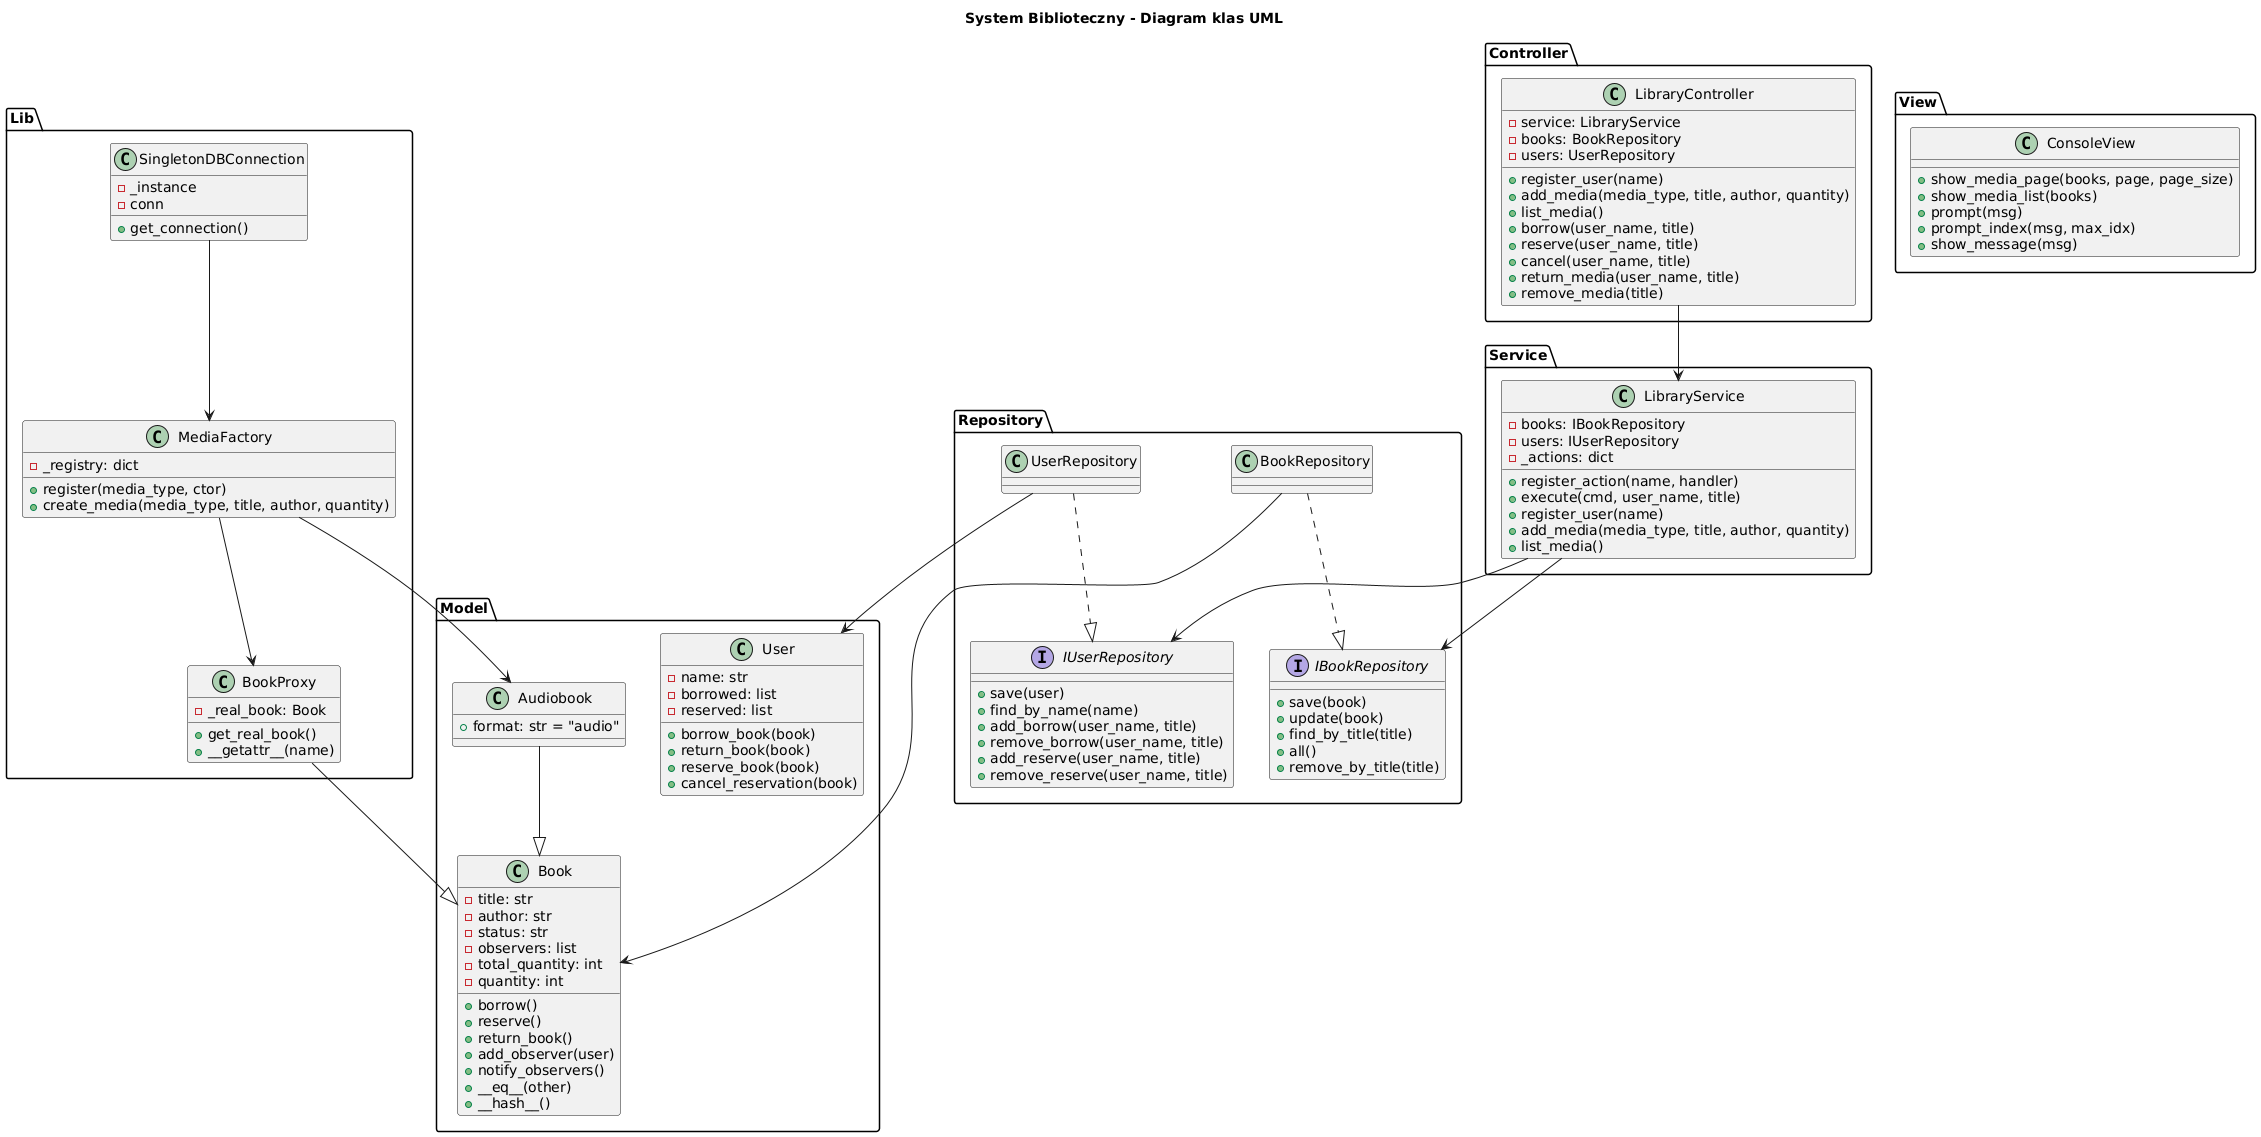

The diagram above was rendered by PlantUML. Its source (embedded in the PNG):
@startuml
title System Biblioteczny - Diagram klas UML

package "Model" {
  class Book {
    - title: str
    - author: str
    - status: str
    - observers: list
    - total_quantity: int
    - quantity: int
    + borrow()
    + reserve()
    + return_book()
    + add_observer(user)
    + notify_observers()
    + __eq__(other)
    + __hash__()
  }

  class Audiobook {
    + format: str = "audio"
  }

  class User {
    - name: str
    - borrowed: list
    - reserved: list
    + borrow_book(book)
    + return_book(book)
    + reserve_book(book)
    + cancel_reservation(book)
  }

  Audiobook --|> Book
}

package "Lib" {
  class BookProxy {
    - _real_book: Book
    + get_real_book()
    + __getattr__(name)
  }
  BookProxy --|> Book

  class MediaFactory {
    - _registry: dict
    + register(media_type, ctor)
    + create_media(media_type, title, author, quantity)
  }

  class SingletonDBConnection {
    - _instance
    - conn
    + get_connection()
  }
}

package "Repository" {
  interface IBookRepository {
    + save(book)
    + update(book)
    + find_by_title(title)
    + all()
    + remove_by_title(title)
  }
  interface IUserRepository {
    + save(user)
    + find_by_name(name)
    + add_borrow(user_name, title)
    + remove_borrow(user_name, title)
    + add_reserve(user_name, title)
    + remove_reserve(user_name, title)
  }

  class BookRepository
  class UserRepository

  BookRepository ..|> IBookRepository
  UserRepository ..|> IUserRepository
}

package "Service" {
  class LibraryService {
    - books: IBookRepository
    - users: IUserRepository
    - _actions: dict
    + register_action(name, handler)
    + execute(cmd, user_name, title)
    + register_user(name)
    + add_media(media_type, title, author, quantity)
    + list_media()
  }
}

package "Controller" {
  class LibraryController {
    - service: LibraryService
    - books: BookRepository
    - users: UserRepository
    + register_user(name)
    + add_media(media_type, title, author, quantity)
    + list_media()
    + borrow(user_name, title)
    + reserve(user_name, title)
    + cancel(user_name, title)
    + return_media(user_name, title)
    + remove_media(title)
  }
}

package "View" {
  class ConsoleView {
    + show_media_page(books, page, page_size)
    + show_media_list(books)
    + prompt(msg)
    + prompt_index(msg, max_idx)
    + show_message(msg)
  }
}

' Relacje
LibraryController --> LibraryService
LibraryService --> IBookRepository
LibraryService --> IUserRepository
BookRepository --> Book
UserRepository --> User
MediaFactory --> BookProxy
MediaFactory --> Audiobook
SingletonDBConnection --> MediaFactory
@enduml